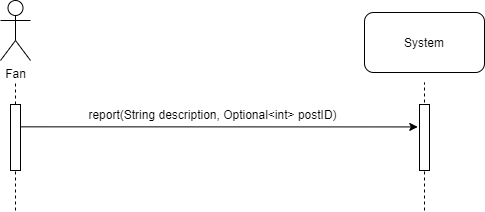

The diagram above was exported from draw.io. Its source (the exported page's mxGraphModel, read from the mxfile embedded in the PNG):
<mxGraphModel dx="621" dy="461" grid="1" gridSize="10" guides="1" tooltips="1" connect="1" arrows="1" fold="1" page="1" pageScale="1" pageWidth="1100" pageHeight="850" background="#ffffff" math="0" shadow="0">
  <root>
    <mxCell id="0" />
    <mxCell id="1" parent="0" />
    <mxCell id="HMfc19U9ORyJ8PZAbfC6-2" value="Fan" style="shape=umlActor;verticalLabelPosition=bottom;labelBackgroundColor=#ffffff;verticalAlign=top;html=1;outlineConnect=0;" parent="1" vertex="1">
      <mxGeometry x="80" y="30" width="30" height="60" as="geometry" />
    </mxCell>
    <mxCell id="HMfc19U9ORyJ8PZAbfC6-3" value="" style="endArrow=none;dashed=1;html=1;" parent="1" source="HMfc19U9ORyJ8PZAbfC6-4" edge="1">
      <mxGeometry width="50" height="50" relative="1" as="geometry">
        <mxPoint x="95" y="502" as="sourcePoint" />
        <mxPoint x="95" y="112" as="targetPoint" />
      </mxGeometry>
    </mxCell>
    <mxCell id="HMfc19U9ORyJ8PZAbfC6-4" value="" style="rounded=0;whiteSpace=wrap;html=1;" parent="1" vertex="1">
      <mxGeometry x="90" y="134" width="10" height="66" as="geometry" />
    </mxCell>
    <mxCell id="HMfc19U9ORyJ8PZAbfC6-5" value="" style="endArrow=none;dashed=1;html=1;" parent="1" target="HMfc19U9ORyJ8PZAbfC6-4" edge="1">
      <mxGeometry width="50" height="50" relative="1" as="geometry">
        <mxPoint x="95" y="240" as="sourcePoint" />
        <mxPoint x="95" y="112" as="targetPoint" />
      </mxGeometry>
    </mxCell>
    <mxCell id="HMfc19U9ORyJ8PZAbfC6-6" value="" style="endArrow=none;dashed=1;html=1;" parent="1" edge="1">
      <mxGeometry width="50" height="50" relative="1" as="geometry">
        <mxPoint x="504" y="240" as="sourcePoint" />
        <mxPoint x="504" y="112" as="targetPoint" />
      </mxGeometry>
    </mxCell>
    <mxCell id="HMfc19U9ORyJ8PZAbfC6-7" value="" style="rounded=0;whiteSpace=wrap;html=1;" parent="1" vertex="1">
      <mxGeometry x="499" y="134" width="10" height="66" as="geometry" />
    </mxCell>
    <mxCell id="HMfc19U9ORyJ8PZAbfC6-8" value="System" style="rounded=1;whiteSpace=wrap;html=1;" parent="1" vertex="1">
      <mxGeometry x="444" y="42" width="120" height="60" as="geometry" />
    </mxCell>
    <mxCell id="HMfc19U9ORyJ8PZAbfC6-9" value="" style="endArrow=classic;html=1;exitX=1.003;exitY=0.097;exitDx=0;exitDy=0;exitPerimeter=0;entryX=-0.172;entryY=0.098;entryDx=0;entryDy=0;entryPerimeter=0;" parent="1" edge="1">
      <mxGeometry width="50" height="50" relative="1" as="geometry">
        <mxPoint x="100.03000000000031" y="156.3420000000001" as="sourcePoint" />
        <mxPoint x="497.27999999999975" y="156.4280000000001" as="targetPoint" />
      </mxGeometry>
    </mxCell>
    <mxCell id="HMfc19U9ORyJ8PZAbfC6-10" value="report(String description, Optional&amp;lt;int&amp;gt; postID)" style="text;html=1;strokeColor=none;fillColor=none;align=center;verticalAlign=middle;whiteSpace=wrap;rounded=0;" parent="1" vertex="1">
      <mxGeometry x="150" y="134" width="284.5" height="20" as="geometry" />
    </mxCell>
  </root>
</mxGraphModel>